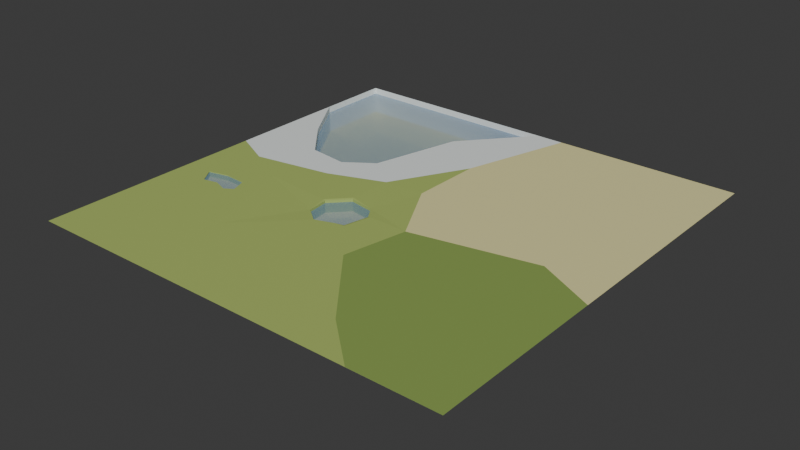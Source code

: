 # Source: Plane.blend  (saved by Blender 5.0.119; exported with 4.5.12 LTS)
import bpy
from mathutils import Matrix  # noqa: F401  (used for matrix-valued properties, if any)

bpy.ops.wm.read_factory_settings(use_empty=True)
scene = bpy.context.scene
scene.name = 'Scene'

# ---- collections
col_collection = bpy.data.collections.new('Collection'); scene.collection.children.link(col_collection)

# ---- materials (node trees are filled in below, after node groups)
mat_grass = bpy.data.materials.new('Grass')
mat_snow = bpy.data.materials.new('Snow')
mat_desert = bpy.data.materials.new('Desert')
mat_jungle = bpy.data.materials.new('Jungle')
mat_water = bpy.data.materials.new('Water')
mat_dirt = bpy.data.materials.new('Dirt')

# ---- material node trees
mat_grass.use_nodes = True; mat_grass.node_tree.nodes.clear()
_N = mat_grass.node_tree.nodes; _L = mat_grass.node_tree.links
n0 = _N.new('ShaderNodeBsdfPrincipled'); n0.name = 'Principled BSDF'; n0.location = (-200, 100)
n0.inputs[0].default_value = (0.402, 0.5089, 0.1384, 1.0)
n1 = _N.new('ShaderNodeOutputMaterial'); n1.name = 'Material Output'; n1.location = (200, 100)
_L.new(n0.outputs[0], n1.inputs[0])
n1.is_active_output = True
mat_snow.use_nodes = True; mat_snow.node_tree.nodes.clear()
_N = mat_snow.node_tree.nodes; _L = mat_snow.node_tree.links
n0 = _N.new('ShaderNodeBsdfPrincipled'); n0.name = 'Principled BSDF'; n0.location = (-200, 100)
n0.inputs[0].default_value = (0.8308, 0.8714, 0.855, 1.0)
n1 = _N.new('ShaderNodeOutputMaterial'); n1.name = 'Material Output'; n1.location = (200, 100)
_L.new(n0.outputs[0], n1.inputs[0])
n1.is_active_output = True
mat_desert.use_nodes = True; mat_desert.node_tree.nodes.clear()
_N = mat_desert.node_tree.nodes; _L = mat_desert.node_tree.links
n0 = _N.new('ShaderNodeBsdfPrincipled'); n0.name = 'Principled BSDF'; n0.location = (-200, 100)
n0.inputs[0].default_value = (0.7913, 0.7379, 0.3564, 1.0)
n1 = _N.new('ShaderNodeOutputMaterial'); n1.name = 'Material Output'; n1.location = (200, 100)
_L.new(n0.outputs[0], n1.inputs[0])
n1.is_active_output = True
mat_jungle.use_nodes = True; mat_jungle.node_tree.nodes.clear()
_N = mat_jungle.node_tree.nodes; _L = mat_jungle.node_tree.links
n0 = _N.new('ShaderNodeBsdfPrincipled'); n0.name = 'Principled BSDF'; n0.location = (-200, 100)
n0.inputs[0].default_value = (0.2542, 0.3663, 0.09084, 1.0)
n1 = _N.new('ShaderNodeOutputMaterial'); n1.name = 'Material Output'; n1.location = (200, 100)
_L.new(n0.outputs[0], n1.inputs[0])
n1.is_active_output = True
mat_water.use_nodes = True; mat_water.node_tree.nodes.clear()
_N = mat_water.node_tree.nodes; _L = mat_water.node_tree.links
n0 = _N.new('ShaderNodeBsdfPrincipled'); n0.name = 'Principled BSDF'; n0.location = (-200, 100)
n0.inputs[0].default_value = (0.162, 0.3467, 0.624, 1.0)
n0.inputs[4].default_value = 0.4846
n1 = _N.new('ShaderNodeOutputMaterial'); n1.name = 'Material Output'; n1.location = (200, 100)
_L.new(n0.outputs[0], n1.inputs[0])
n1.is_active_output = True
mat_dirt.use_nodes = True; mat_dirt.node_tree.nodes.clear()
_N = mat_dirt.node_tree.nodes; _L = mat_dirt.node_tree.links
n0 = _N.new('ShaderNodeBsdfPrincipled'); n0.name = 'Principled BSDF'; n0.location = (-200, 100)
n0.inputs[0].default_value = (0.7913, 0.7379, 0.3564, 1.0)
n1 = _N.new('ShaderNodeOutputMaterial'); n1.name = 'Material Output'; n1.location = (200, 100)
_L.new(n0.outputs[0], n1.inputs[0])
n1.is_active_output = True

# ---- world
world_world = bpy.data.worlds.new('World'); scene.world = world_world
world_world.use_nodes = True; world_world.node_tree.nodes.clear()
_N = world_world.node_tree.nodes; _L = world_world.node_tree.links
n0 = _N.new('ShaderNodeOutputWorld'); n0.name = 'World Output'; n0.location = (200, 100)
n1 = _N.new('ShaderNodeBackground'); n1.name = 'Background'; n1.location = (-200, 100)
n1.inputs[0].default_value = (0.05088, 0.05088, 0.05088, 1.0)
_L.new(n1.outputs[0], n0.inputs[0])
n0.is_active_output = True
world_world.color = (0.05088, 0.05088, 0.05088)
world_world.sun_shadow_jitter_overblur = 0.0

# ---- meshes
me_cube_001 = bpy.data.meshes.new('Cube.001')
me_cube_001.from_pydata([(-10.24, -0.1415, 0.3072), (-12.5, -12.5, 0.3072), (-10.5, 4.941, 0.3072), (-12.5, 12.5, 0.3072), (12.5, -12.5, 0.3072), (-12.5, 8.091, 0.3072), (12.5, 12.5, 0.3072), (1.786, 12.5, 0.3072), (-12.5, 0.9623, 0.3072), (-5.746, 0.6336, 0.3072), (-0.09321, 6.176, 0.3072), (-9.124, -12.5, 0.3072), (-5.837, -7.264, 0.3072), (-7.78, -1.513, 0.3072), (12.5, -2.224, 0.3072), (-0.1431, 1.946, 0.3072), (9.134, -0.5045, 0.3072), (1.964, -1.945, 0.3072), (1.245, -5.666, 0.3072), (4.832, -10.09, 0.3072), (7.553, -12.49, 0.3072), (-2.497, 1.832, 0.3072), (-9.155, 0.04507, 0.3072), (0.1802, 12.5, 0.3072), (-8.477, 2.556, 0.3072), (-4.494, 3.407, 0.3072), (-3.152, 8.616, 0.3072), (-3.152, 8.616, -1.208), (-10.5, 4.941, -1.208), (-12.5, 12.5, -1.208), (0.1802, 12.5, -1.208), (-8.477, 2.556, -1.208), (-12.5, 8.091, -1.208), (-4.494, 3.407, -1.208), (-9.447, -4.003, 0.3072), (-9.668, -3.016, 0.3072), (-8.431, -3.099, 0.3072), (-8.13, -3.982, 0.3072), (-8.632, -4.303, 0.3072), (-9.447, -4.003, -0.9864), (-9.668, -3.016, -0.9864), (-8.431, -3.099, -0.9864), (-8.13, -3.982, -0.9864), (-8.632, -4.303, -0.9864), (-8.13, -3.982, 0.1093), (-8.632, -4.303, 0.1093), (-9.668, -3.016, 0.1093), (-8.431, -3.099, 0.1093), (-9.447, -4.003, 0.1093), (-10.29, -4.195, 0.1093), (-10.29, -4.195, 0.3072), (-10.29, -4.195, -0.9864), (-10.86, -3.3, 0.3072), (-10.86, -3.3, 0.1093), (-10.86, -3.3, -0.9864), (-2.415, -3.875, 0.3072), (-2.415, -3.875, -0.3855), (-3.361, -3.14, -0.3855), (-0.532, -1.889, -0.3855), (-0.8563, -3.327, -0.3855), (-3.498, -1.89, -0.3855), (-2.5, -0.8471, -0.3855), (-1.032, -1.102, -0.3855), (-3.361, -3.14, -2.61), (-2.92, -2.894, -3.075), (-3.012, -2.055, -3.075), (-3.498, -1.89, -2.61), (-2.335, -1.347, -3.075), (-2.5, -0.8471, -2.61), (-1.314, -1.525, -3.075), (-1.032, -1.102, -2.61), (-0.532, -1.889, -2.61), (-1.028, -1.975, -3.075), (-1.253, -2.974, -3.075), (-0.8563, -3.327, -2.61), (-2.33, -3.353, -3.075), (-2.415, -3.875, -2.61), (-3.361, -3.14, 0.1851), (-3.498, -1.89, 0.1851), (-3.625, -1.847, 0.3072), (-2.5, -0.8471, 0.1851), (-2.543, -0.7157, 0.3072), (-1.032, -1.102, 0.1851), (-0.7156, -3.258, 0.3072), (-0.8563, -3.327, 0.1851), (-1.346, -3.499, 0.3072), (-0.7747, -3.418, 0.3072), (-0.4018, -1.866, 0.3072), (-0.532, -1.889, 0.1851), (-3.761, 10.69, -8.096), (0.1802, 12.5, -6.285), (-3.152, 8.616, -6.285), (-4.801, 9.476, -8.096), (-10.5, 4.941, -6.285), (-9.04, 6.018, -8.096), (-7.797, 4.554, -8.096), (-8.477, 2.556, -6.285), (-10.69, 8.617, -8.096), (-12.5, 8.091, -6.285), (-12.5, 12.5, -6.285), (-10.69, 10.69, -8.096), (-5.968, 4.945, -8.096), (-4.494, 3.407, -6.285), (-6.148, 2.252, 0.3072), (-6.148, 2.252, -1.208), (-6.148, 2.252, -6.285)], [], [(6, 7, 10, 15, 17, 16, 14), (22, 0, 8, 1, 34, 50, 52, 35, 36, 37, 12, 13, 9), (14, 16, 17, 18, 19, 20, 4), (0, 22, 9, 21, 10, 7, 23, 26, 25, 103, 24, 2, 5, 8), (28, 2, 24, 31), (26, 23, 30, 27), (3, 5, 32, 29), (103, 25, 33, 104), (5, 2, 28, 32), (25, 26, 27, 33), (23, 3, 29, 30), (32, 28, 31, 104, 33, 27, 30, 29), (12, 37, 38, 34, 1, 11), (45, 44, 42, 43), (43, 42, 41, 40, 54, 51, 39), (47, 46, 40, 41), (48, 45, 43, 39), (44, 47, 41, 42), (53, 49, 51, 54), (52, 50, 49, 53), (37, 36, 47, 44), (34, 38, 45, 48), (36, 35, 46, 47), (38, 37, 44, 45), (48, 45, 44, 47, 46, 53, 49), (46, 53, 54, 40), (49, 50, 34, 48), (51, 49, 48, 39), (35, 52, 53, 46), (57, 56, 59, 58, 62, 61, 60), (64, 65, 66, 63), (65, 67, 68, 66), (67, 69, 70, 68), (72, 73, 74, 71), (73, 75, 76, 74), (75, 64, 63, 76), (69, 72, 71, 70), (60, 57, 63, 66), (69, 67, 65, 64, 75, 73, 72), (57, 56, 76, 63), (61, 60, 66, 68), (62, 61, 68, 70), (58, 62, 70, 71), (59, 58, 71, 74), (56, 59, 74, 76), (84, 85, 86), (77, 78, 79), (78, 80, 81, 79), (80, 82, 81), (88, 84, 83, 87), (82, 88, 87), (79, 81, 82, 87, 83, 17, 15, 10, 21, 9, 13, 12, 77), (77, 55, 56, 57), (78, 77, 57, 60), (4, 20, 19, 18, 86, 85, 55, 77, 12, 11), (80, 78, 60, 61), (82, 80, 61, 62), (88, 82, 62, 58), (55, 85, 84, 59, 56), (83, 86, 18, 17), (84, 88, 58, 59), (83, 84, 86), (100, 89, 90, 99), (92, 101, 102, 91), (94, 97, 98, 93), (101, 95, 96, 105, 102), (97, 100, 99, 98), (89, 92, 91, 90), (93, 96, 95, 94), (27, 30, 90, 91), (30, 29, 99, 90), (89, 100, 97, 94, 95, 101, 92), (33, 27, 91, 102), (32, 28, 93, 98), (93, 28, 31, 96), (104, 33, 102, 105), (29, 32, 98, 99), (31, 104, 105, 96), (24, 103, 104, 31)])
me_cube_001.polygons.foreach_set('material_index', [2, 0, 3, 1, 1, 1, 1, 1, 1, 1, 1, 4, 0, 0, 5, 0, 0, 0, 0, 0, 0, 0, 0, 0, 4, 0, 0, 0, 0, 4, 5, 5, 5, 5, 5, 5, 5, 0, 5, 0, 0, 0, 0, 0, 0, 0, 0, 0, 0, 0, 0, 0, 0, 0, 0, 0, 0, 0, 0, 0, 0, 0, 5, 5, 5, 5, 5, 5, 5, 1, 1, 5, 1, 1, 1, 1, 1, 1, 1])
_uv = me_cube_001.uv_layers.new(name='UVMap')
_uv.uv.foreach_set('vector', [0.625, 0.5, 0.7321, 0.5, 0.7509, 0.5632, 0.7368, 0.5947, 0.7266, 0.6546, 0.6542, 0.6113, 0.625, 0.6472, 0.8368, 0.5942, 0.8462, 0.5865, 0.875, 0.6154, 0.875, 0.75, 0.862, 0.6975, 0.8618, 0.6949, 0.8617, 0.6935, 0.8616, 0.692, 0.8561, 0.6902, 0.8532, 0.6957, 0.8084, 0.6976, 0.8278, 0.6401, 0.8075, 0.6187, 0.625, 0.6472, 0.6542, 0.6113, 0.7266, 0.6546, 0.7147, 0.6862, 0.6807, 0.6906, 0.667, 0.7199, 0.625, 0.75, 0.8462, 0.5865, 0.8368, 0.5942, 0.8075, 0.6187, 0.7792, 0.591, 0.7509, 0.5632, 0.7321, 0.5, 0.7665, 0.5, 0.7815, 0.5371, 0.8068, 0.5547, 0.8203, 0.5608, 0.8338, 0.567, 0.8545, 0.5719, 0.875, 0.5441, 0.875, 0.6154, 0.8545, 0.5719, 0.8545, 0.5719, 0.8338, 0.567, 0.8338, 0.567, 0.7815, 0.5371, 0.7665, 0.5, 0.7665, 0.5, 0.7815, 0.5371, 0.0, 0.0, 0.0, 0.0, 0.0, 0.0, 0.0, 0.0, 0.8203, 0.5608, 0.8068, 0.5547, 0.8068, 0.5547, 0.8203, 0.5608, 0.875, 0.5441, 0.8545, 0.5719, 0.8545, 0.5719, 0.875, 0.5441, 0.8068, 0.5547, 0.7815, 0.5371, 0.7815, 0.5371, 0.8068, 0.5547, 0.0, 0.0, 0.0, 0.0, 0.0, 0.0, 0.0, 0.0, 0.0, 0.0, 0.0, 0.0, 0.0, 0.0, 0.0, 0.0, 0.0, 0.0, 0.0, 0.0, 0.0, 0.0, 0.0, 0.0, 0.8084, 0.6976, 0.8532, 0.6957, 0.8582, 0.6992, 0.862, 0.6975, 0.875, 0.75, 0.8412, 0.75, 0.8582, 0.6992, 0.8532, 0.6957, 0.8532, 0.6957, 0.8582, 0.6992, 0.8582, 0.6992, 0.8532, 0.6957, 0.8561, 0.6902, 0.8616, 0.692, 0.8617, 0.6935, 0.8618, 0.6949, 0.862, 0.6975, 0.8561, 0.6902, 0.8616, 0.692, 0.8616, 0.692, 0.8561, 0.6902, 0.862, 0.6975, 0.8582, 0.6992, 0.8582, 0.6992, 0.862, 0.6975, 0.8532, 0.6957, 0.8561, 0.6902, 0.8561, 0.6902, 0.8532, 0.6957, 0.8617, 0.6935, 0.8618, 0.6949, 0.8618, 0.6949, 0.8617, 0.6935, 0.8617, 0.6935, 0.8618, 0.6949, 0.8618, 0.6949, 0.8617, 0.6935, 0.8532, 0.6957, 0.8561, 0.6902, 0.8561, 0.6902, 0.8532, 0.6957, 0.862, 0.6975, 0.8582, 0.6992, 0.8582, 0.6992, 0.862, 0.6975, 0.8561, 0.6902, 0.8616, 0.692, 0.8616, 0.692, 0.8561, 0.6902, 0.8582, 0.6992, 0.8532, 0.6957, 0.8532, 0.6957, 0.8582, 0.6992, 0.0, 0.0, 0.0, 0.0, 0.0, 0.0, 0.0, 0.0, 0.0, 0.0, 0.0, 0.0, 0.0, 0.0, 0.8616, 0.692, 0.8617, 0.6935, 0.8617, 0.6935, 0.8616, 0.692, 0.8618, 0.6949, 0.8618, 0.6949, 0.862, 0.6975, 0.862, 0.6975, 0.8618, 0.6949, 0.8618, 0.6949, 0.862, 0.6975, 0.862, 0.6975, 0.8616, 0.692, 0.8617, 0.6935, 0.8617, 0.6935, 0.8616, 0.692, 0.0, 0.0, 0.0, 0.0, 0.0, 0.0, 0.0, 0.0, 0.0, 0.0, 0.0, 0.0, 0.0, 0.0, 0.7692, 0.6453, 0.7735, 0.6363, 0.779, 0.6363, 0.7727, 0.6493, 0.7735, 0.6363, 0.7693, 0.6258, 0.7732, 0.6203, 0.779, 0.6363, 0.7693, 0.6258, 0.7579, 0.6252, 0.7552, 0.6191, 0.7732, 0.6203, 0.7545, 0.6303, 0.7527, 0.6398, 0.7474, 0.6409, 0.7513, 0.63, 0.7527, 0.6398, 0.7615, 0.6484, 0.76, 0.655, 0.7474, 0.6409, 0.7615, 0.6484, 0.7692, 0.6453, 0.7727, 0.6493, 0.76, 0.655, 0.7579, 0.6252, 0.7545, 0.6303, 0.7513, 0.63, 0.7552, 0.6191, 0.779, 0.6363, 0.7727, 0.6493, 0.7727, 0.6493, 0.779, 0.6363, 0.7579, 0.6252, 0.7693, 0.6258, 0.7735, 0.6363, 0.7692, 0.6453, 0.7615, 0.6484, 0.7527, 0.6398, 0.7545, 0.6303, 0.7727, 0.6493, 0.76, 0.655, 0.76, 0.655, 0.7727, 0.6493, 0.7732, 0.6203, 0.779, 0.6363, 0.779, 0.6363, 0.7732, 0.6203, 0.7552, 0.6191, 0.7732, 0.6203, 0.7732, 0.6203, 0.7552, 0.6191, 0.7513, 0.63, 0.7552, 0.6191, 0.7552, 0.6191, 0.7513, 0.63, 0.7474, 0.6409, 0.7513, 0.63, 0.7513, 0.63, 0.7474, 0.6409, 0.76, 0.655, 0.7474, 0.6409, 0.7474, 0.6409, 0.76, 0.655, 0.7474, 0.6409, 0.7514, 0.6453, 0.7461, 0.6426, 0.7727, 0.6493, 0.779, 0.6363, 0.7806, 0.6366, 0.779, 0.6363, 0.7732, 0.6203, 0.7734, 0.6202, 0.7806, 0.6366, 0.7732, 0.6203, 0.7552, 0.6191, 0.7734, 0.6202, 0.7513, 0.63, 0.7474, 0.6409, 0.7464, 0.6415, 0.7492, 0.6314, 0.7552, 0.6191, 0.7513, 0.63, 0.7492, 0.6314, 0.7806, 0.6366, 0.7734, 0.6202, 0.7552, 0.6191, 0.7492, 0.6314, 0.7464, 0.6415, 0.7266, 0.6546, 0.7368, 0.5947, 0.7509, 0.5632, 0.7792, 0.591, 0.8075, 0.6187, 0.8278, 0.6401, 0.8084, 0.6976, 0.7727, 0.6493, 0.7727, 0.6493, 0.76, 0.655, 0.76, 0.655, 0.7727, 0.6493, 0.779, 0.6363, 0.7727, 0.6493, 0.7727, 0.6493, 0.779, 0.6363, 0.625, 0.75, 0.667, 0.7199, 0.6807, 0.6906, 0.7147, 0.6862, 0.7461, 0.6426, 0.7514, 0.6453, 0.76, 0.655, 0.7727, 0.6493, 0.8084, 0.6976, 0.8412, 0.75, 0.7732, 0.6203, 0.779, 0.6363, 0.779, 0.6363, 0.7732, 0.6203, 0.7552, 0.6191, 0.7732, 0.6203, 0.7732, 0.6203, 0.7552, 0.6191, 0.7513, 0.63, 0.7552, 0.6191, 0.7552, 0.6191, 0.7513, 0.63, 0.76, 0.655, 0.7514, 0.6453, 0.7474, 0.6409, 0.7474, 0.6409, 0.76, 0.655, 0.7464, 0.6415, 0.7461, 0.6426, 0.7147, 0.6862, 0.7266, 0.6546, 0.7474, 0.6409, 0.7513, 0.63, 0.7513, 0.63, 0.7474, 0.6409, 0.7464, 0.6415, 0.7474, 0.6409, 0.7461, 0.6426, 0.3592, 0.2309, 0.6462, 0.4303, 0.7665, 0.5, 0.0, 0.0, 0.6576, 0.4417, 0.7716, 0.5254, 0.8068, 0.5547, 0.7815, 0.5371, 0.7642, 0.5092, 0.6493, 0.4163, 0.875, 0.5441, 0.8545, 0.5719, 0.7716, 0.5254, 0.7859, 0.5316, 0.8338, 0.567, 0.8203, 0.5608, 0.8068, 0.5547, 0.6493, 0.4163, 0.3592, 0.2309, 0.0, 0.0, 0.875, 0.5441, 0.6462, 0.4303, 0.6576, 0.4417, 0.7815, 0.5371, 0.7665, 0.5, 0.8545, 0.5719, 0.8338, 0.567, 0.7859, 0.5316, 0.7642, 0.5092, 0.7815, 0.5371, 0.7665, 0.5, 0.7665, 0.5, 0.7815, 0.5371, 0.0, 0.0, 0.0, 0.0, 0.0, 0.0, 0.0, 0.0, 0.6462, 0.4303, 0.3592, 0.2309, 0.6493, 0.4163, 0.7642, 0.5092, 0.7859, 0.5316, 0.7716, 0.5254, 0.6576, 0.4417, 0.8068, 0.5547, 0.7815, 0.5371, 0.7815, 0.5371, 0.8068, 0.5547, 0.875, 0.5441, 0.8545, 0.5719, 0.8545, 0.5719, 0.875, 0.5441, 0.8545, 0.5719, 0.8545, 0.5719, 0.8338, 0.567, 0.8338, 0.567, 0.8203, 0.5608, 0.8068, 0.5547, 0.8068, 0.5547, 0.8203, 0.5608, 0.0, 0.0, 0.0, 0.0, 0.0, 0.0, 0.0, 0.0, 0.8338, 0.567, 0.8203, 0.5608, 0.8203, 0.5608, 0.8338, 0.567, 0.8338, 0.567, 0.8203, 0.5608, 0.8203, 0.5608, 0.8338, 0.567])
me_cube_001.materials.append(mat_grass)
me_cube_001.materials.append(mat_snow)
me_cube_001.materials.append(mat_desert)
me_cube_001.materials.append(mat_jungle)
me_cube_001.materials.append(mat_water)
me_cube_001.materials.append(mat_dirt)
me_cube_001.update()

# ---- objects
ob_cube = bpy.data.objects.new('Cube', me_cube_001)

# ---- transforms, parenting, visibility, modifiers, constraints
ob_cube.location = (0.0, 0.0, 0.0)
ob_cube.scale = (4.0, 4.0, 1.0)
_m = ob_cube.modifiers.new('Triangulate', 'TRIANGULATE')

# ---- collection membership
col_collection.objects.link(ob_cube)

# ---- scene / render settings (as saved in the file)
scene.frame_start = 1; scene.frame_end = 250; scene.frame_set(0)
scene.render.engine = 'BLENDER_EEVEE_NEXT'
scene.render.bake_bias = 0.0
scene.render.bake_samples = 0
scene.cycles.sampling_pattern = 'TABULATED_SOBOL'
scene.eevee.use_volume_custom_range = False
bpy.context.view_layer.update()

# ---- added for rendering (the .blend has no active camera and no usable light): camera, sun
cam_auto = bpy.data.cameras.new('AutoCamera')
cam_auto.lens = 50.0
cam_auto.sensor_width = 36.0
cam_auto.clip_end = 2300.4
ob_auto_camera = bpy.data.objects.new('AutoCamera', cam_auto)
scene.collection.objects.link(ob_auto_camera)
ob_auto_camera.location = (131.077, -157.293, 100.967)
ob_auto_camera.rotation_euler = (1.09748, -7.21219e-08, 0.694738)
scene.camera = ob_auto_camera
light_auto_sun = bpy.data.lights.new('AutoSun', 'SUN')
light_auto_sun.energy = 3.0
light_auto_sun.angle = 0.0523599
ob_auto_sun = bpy.data.objects.new('AutoSun', light_auto_sun)
scene.collection.objects.link(ob_auto_sun)
ob_auto_sun.rotation_euler = (0.872665, 0.174533, 0.523599)
bpy.context.view_layer.update()
